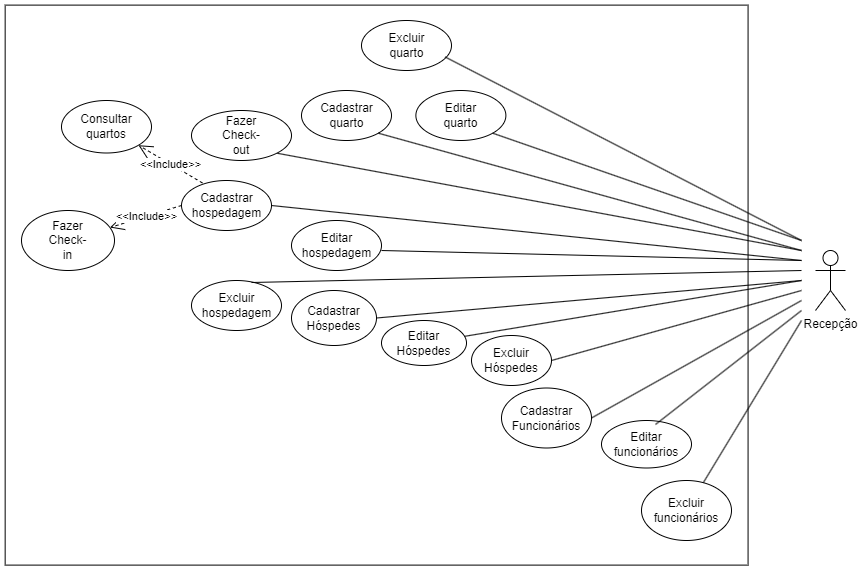

The diagram above was exported from draw.io. Its source (the exported page's mxGraphModel, read from the mxfile embedded in the PNG):
<mxGraphModel dx="2261" dy="1907" grid="1" gridSize="10" guides="1" tooltips="1" connect="1" arrows="1" fold="1" page="1" pageScale="1" pageWidth="827" pageHeight="1169" math="0" shadow="0">
  <root>
    <mxCell id="0" />
    <mxCell id="1" parent="0" />
    <mxCell id="2" value="" style="rounded=0;whiteSpace=wrap;html=1;rotation=90;" vertex="1" parent="1">
      <mxGeometry x="-304.89" y="-426.85" width="560" height="742.91" as="geometry" />
    </mxCell>
    <mxCell id="3" value="" style="ellipse;whiteSpace=wrap;html=1;" vertex="1" parent="1">
      <mxGeometry x="240" y="140" width="90" height="60" as="geometry" />
    </mxCell>
    <mxCell id="4" value="" style="ellipse;whiteSpace=wrap;html=1;" vertex="1" parent="1">
      <mxGeometry x="200" y="80" width="90" height="47.5" as="geometry" />
    </mxCell>
    <mxCell id="5" value="Recepção" style="shape=umlActor;verticalLabelPosition=bottom;verticalAlign=top;html=1;outlineConnect=0;" vertex="1" parent="1">
      <mxGeometry x="414" y="-90" width="30" height="60" as="geometry" />
    </mxCell>
    <mxCell id="6" value="" style="endArrow=none;html=1;rounded=0;entryX=1;entryY=0.5;entryDx=0;entryDy=0;" edge="1" target="57" parent="1">
      <mxGeometry width="50" height="50" relative="1" as="geometry">
        <mxPoint x="400" y="-40" as="sourcePoint" />
        <mxPoint x="96.52999999999997" y="260" as="targetPoint" />
      </mxGeometry>
    </mxCell>
    <mxCell id="7" value="" style="endArrow=none;html=1;rounded=0;exitX=1;exitY=0.5;exitDx=0;exitDy=0;" edge="1" source="15" parent="1">
      <mxGeometry width="50" height="50" relative="1" as="geometry">
        <mxPoint x="20" y="-70" as="sourcePoint" />
        <mxPoint x="400" y="-60" as="targetPoint" />
      </mxGeometry>
    </mxCell>
    <mxCell id="8" value="" style="endArrow=none;html=1;rounded=0;entryX=1;entryY=0.5;entryDx=0;entryDy=0;" edge="1" target="32" parent="1">
      <mxGeometry width="50" height="50" relative="1" as="geometry">
        <mxPoint x="400" y="-80" as="sourcePoint" />
        <mxPoint x="70" y="-120" as="targetPoint" />
      </mxGeometry>
    </mxCell>
    <mxCell id="9" value="" style="endArrow=none;html=1;rounded=0;entryX=1;entryY=1;entryDx=0;entryDy=0;" edge="1" target="26" parent="1">
      <mxGeometry width="50" height="50" relative="1" as="geometry">
        <mxPoint x="400" y="-90" as="sourcePoint" />
        <mxPoint x="70" y="-120" as="targetPoint" />
      </mxGeometry>
    </mxCell>
    <mxCell id="10" value="&amp;lt;&amp;lt;Include&amp;gt;&amp;gt;" style="endArrow=open;endSize=12;dashed=1;html=1;rounded=0;exitX=0;exitY=0.5;exitDx=0;exitDy=0;" edge="1" source="32" target="35" parent="1">
      <mxGeometry width="160" relative="1" as="geometry">
        <mxPoint x="-569.72" y="-194" as="sourcePoint" />
        <mxPoint x="-690.72" y="-145" as="targetPoint" />
      </mxGeometry>
    </mxCell>
    <mxCell id="11" value="" style="endArrow=none;html=1;rounded=0;" edge="1" target="3" parent="1">
      <mxGeometry width="50" height="50" relative="1" as="geometry">
        <mxPoint x="400" y="-20" as="sourcePoint" />
        <mxPoint x="-260" as="targetPoint" />
      </mxGeometry>
    </mxCell>
    <mxCell id="12" value="&amp;lt;&amp;lt;Include&amp;gt;&amp;gt;" style="endArrow=open;endSize=12;dashed=1;html=1;rounded=0;exitX=0.233;exitY=0.05;exitDx=0;exitDy=0;entryX=1;entryY=1;entryDx=0;entryDy=0;exitPerimeter=0;" edge="1" source="32" target="29" parent="1">
      <mxGeometry width="160" relative="1" as="geometry">
        <mxPoint x="-220" y="-160" as="sourcePoint" />
        <mxPoint x="-287" y="-102" as="targetPoint" />
      </mxGeometry>
    </mxCell>
    <mxCell id="13" value="" style="endArrow=none;html=1;rounded=0;entryX=0.6;entryY=0.084;entryDx=0;entryDy=0;entryPerimeter=0;" edge="1" target="4" parent="1">
      <mxGeometry width="50" height="50" relative="1" as="geometry">
        <mxPoint x="400" y="-30" as="sourcePoint" />
        <mxPoint x="-319" y="150" as="targetPoint" />
      </mxGeometry>
    </mxCell>
    <mxCell id="14" value="" style="group" vertex="1" connectable="0" parent="1">
      <mxGeometry x="-110" y="-50" width="85" height="55" as="geometry" />
    </mxCell>
    <mxCell id="15" value="" style="ellipse;whiteSpace=wrap;html=1;" vertex="1" parent="14">
      <mxGeometry width="85" height="55" as="geometry" />
    </mxCell>
    <mxCell id="16" value="Cadastrar Hóspedes" style="text;html=1;strokeColor=none;fillColor=none;align=center;verticalAlign=middle;whiteSpace=wrap;rounded=0;" vertex="1" parent="14">
      <mxGeometry x="21.25" y="17.1875" width="42.5" height="20.625" as="geometry" />
    </mxCell>
    <mxCell id="17" value="" style="group" vertex="1" connectable="0" parent="1">
      <mxGeometry x="-20" y="-20" width="85" height="45" as="geometry" />
    </mxCell>
    <mxCell id="18" value="" style="ellipse;whiteSpace=wrap;html=1;" vertex="1" parent="17">
      <mxGeometry width="85" height="45" as="geometry" />
    </mxCell>
    <mxCell id="19" value="Editar Hóspedes" style="text;html=1;strokeColor=none;fillColor=none;align=center;verticalAlign=middle;whiteSpace=wrap;rounded=0;" vertex="1" parent="17">
      <mxGeometry x="21.25" y="14.0625" width="42.5" height="16.875" as="geometry" />
    </mxCell>
    <mxCell id="20" value="" style="group" vertex="1" connectable="0" parent="1">
      <mxGeometry x="70" y="-5" width="80" height="50" as="geometry" />
    </mxCell>
    <mxCell id="21" value="" style="ellipse;whiteSpace=wrap;html=1;" vertex="1" parent="20">
      <mxGeometry width="80" height="50" as="geometry" />
    </mxCell>
    <mxCell id="22" value="Excluir Hóspedes" style="text;html=1;strokeColor=none;fillColor=none;align=center;verticalAlign=middle;whiteSpace=wrap;rounded=0;" vertex="1" parent="20">
      <mxGeometry x="20" y="15.625" width="40" height="18.75" as="geometry" />
    </mxCell>
    <mxCell id="23" value="" style="endArrow=none;html=1;rounded=0;entryX=1;entryY=0.5;entryDx=0;entryDy=0;" edge="1" target="21" parent="1">
      <mxGeometry width="50" height="50" relative="1" as="geometry">
        <mxPoint x="400" y="-50" as="sourcePoint" />
        <mxPoint x="77" y="42" as="targetPoint" />
      </mxGeometry>
    </mxCell>
    <mxCell id="24" value="" style="endArrow=none;html=1;rounded=0;" edge="1" target="18" parent="1">
      <mxGeometry width="50" height="50" relative="1" as="geometry">
        <mxPoint x="400" y="-60" as="sourcePoint" />
        <mxPoint x="120" y="-10" as="targetPoint" />
      </mxGeometry>
    </mxCell>
    <mxCell id="25" value="" style="group" vertex="1" connectable="0" parent="1">
      <mxGeometry x="-210" y="-230" width="100" height="50" as="geometry" />
    </mxCell>
    <mxCell id="26" value="" style="ellipse;whiteSpace=wrap;html=1;" vertex="1" parent="25">
      <mxGeometry width="100" height="50" as="geometry" />
    </mxCell>
    <mxCell id="27" value="Fazer Check-out" style="text;html=1;strokeColor=none;fillColor=none;align=center;verticalAlign=middle;whiteSpace=wrap;rounded=0;" vertex="1" parent="25">
      <mxGeometry x="25" y="15.625" width="50" height="18.75" as="geometry" />
    </mxCell>
    <mxCell id="28" value="" style="group" vertex="1" connectable="0" parent="1">
      <mxGeometry x="-340" y="-240" width="90" height="52.5" as="geometry" />
    </mxCell>
    <mxCell id="29" value="" style="ellipse;whiteSpace=wrap;html=1;" vertex="1" parent="28">
      <mxGeometry width="90" height="52.5" as="geometry" />
    </mxCell>
    <mxCell id="30" value="Consultar quartos" style="text;html=1;strokeColor=none;fillColor=none;align=center;verticalAlign=middle;whiteSpace=wrap;rounded=0;" vertex="1" parent="28">
      <mxGeometry x="15.000000000000002" y="16.40625" width="60.00000000000001" height="19.6875" as="geometry" />
    </mxCell>
    <mxCell id="31" value="" style="group" vertex="1" connectable="0" parent="1">
      <mxGeometry x="-220" y="-160" width="90" height="50" as="geometry" />
    </mxCell>
    <mxCell id="32" value="" style="ellipse;whiteSpace=wrap;html=1;" vertex="1" parent="31">
      <mxGeometry width="90" height="50" as="geometry" />
    </mxCell>
    <mxCell id="33" value="Cadastrar hospedagem" style="text;html=1;strokeColor=none;fillColor=none;align=center;verticalAlign=middle;whiteSpace=wrap;rounded=0;" vertex="1" parent="31">
      <mxGeometry x="22.5" y="15.625" width="45" height="18.75" as="geometry" />
    </mxCell>
    <mxCell id="34" value="" style="group" vertex="1" connectable="0" parent="1">
      <mxGeometry x="-380" y="-130" width="93" height="60" as="geometry" />
    </mxCell>
    <mxCell id="35" value="" style="ellipse;whiteSpace=wrap;html=1;" vertex="1" parent="34">
      <mxGeometry width="93" height="60" as="geometry" />
    </mxCell>
    <mxCell id="36" value="Fazer Check-in" style="text;html=1;strokeColor=none;fillColor=none;align=center;verticalAlign=middle;whiteSpace=wrap;rounded=0;" vertex="1" parent="34">
      <mxGeometry x="23.25" y="18.75" width="46.5" height="22.5" as="geometry" />
    </mxCell>
    <mxCell id="37" value="" style="group" vertex="1" connectable="0" parent="1">
      <mxGeometry x="-110" y="-120" width="90" height="50" as="geometry" />
    </mxCell>
    <mxCell id="38" value="" style="ellipse;whiteSpace=wrap;html=1;" vertex="1" parent="37">
      <mxGeometry width="90" height="50" as="geometry" />
    </mxCell>
    <mxCell id="39" value="Editar hospedagem" style="text;html=1;strokeColor=none;fillColor=none;align=center;verticalAlign=middle;whiteSpace=wrap;rounded=0;" vertex="1" parent="37">
      <mxGeometry x="22.5" y="15.625" width="45" height="18.75" as="geometry" />
    </mxCell>
    <mxCell id="40" value="" style="group" vertex="1" connectable="0" parent="1">
      <mxGeometry x="-210" y="-60" width="90" height="50" as="geometry" />
    </mxCell>
    <mxCell id="41" value="" style="ellipse;whiteSpace=wrap;html=1;" vertex="1" parent="40">
      <mxGeometry width="90" height="50" as="geometry" />
    </mxCell>
    <mxCell id="42" value="Excluir hospedagem" style="text;html=1;strokeColor=none;fillColor=none;align=center;verticalAlign=middle;whiteSpace=wrap;rounded=0;" vertex="1" parent="40">
      <mxGeometry x="22.5" y="15.625" width="45" height="18.75" as="geometry" />
    </mxCell>
    <mxCell id="43" value="" style="endArrow=none;html=1;rounded=0;exitX=0.667;exitY=0.04;exitDx=0;exitDy=0;exitPerimeter=0;" edge="1" source="41" parent="1">
      <mxGeometry width="50" height="50" relative="1" as="geometry">
        <mxPoint x="-15" y="-12" as="sourcePoint" />
        <mxPoint x="400" y="-70" as="targetPoint" />
      </mxGeometry>
    </mxCell>
    <mxCell id="44" value="" style="endArrow=none;html=1;rounded=0;" edge="1" parent="1">
      <mxGeometry width="50" height="50" relative="1" as="geometry">
        <mxPoint x="-20" y="-90" as="sourcePoint" />
        <mxPoint x="400" y="-80" as="targetPoint" />
      </mxGeometry>
    </mxCell>
    <mxCell id="45" value="" style="group" vertex="1" connectable="0" parent="1">
      <mxGeometry x="-100" y="-250" width="90" height="50" as="geometry" />
    </mxCell>
    <mxCell id="46" value="" style="ellipse;whiteSpace=wrap;html=1;" vertex="1" parent="45">
      <mxGeometry width="90" height="50" as="geometry" />
    </mxCell>
    <mxCell id="47" value="Cadastrar quarto" style="text;html=1;strokeColor=none;fillColor=none;align=center;verticalAlign=middle;whiteSpace=wrap;rounded=0;" vertex="1" parent="45">
      <mxGeometry x="22.5" y="15.625" width="45" height="18.75" as="geometry" />
    </mxCell>
    <mxCell id="48" value="" style="group" vertex="1" connectable="0" parent="1">
      <mxGeometry x="14.380000000000003" y="-250" width="90" height="50" as="geometry" />
    </mxCell>
    <mxCell id="49" value="" style="ellipse;whiteSpace=wrap;html=1;" vertex="1" parent="48">
      <mxGeometry width="90" height="50" as="geometry" />
    </mxCell>
    <mxCell id="50" value="Editar quarto" style="text;html=1;strokeColor=none;fillColor=none;align=center;verticalAlign=middle;whiteSpace=wrap;rounded=0;" vertex="1" parent="48">
      <mxGeometry x="22.5" y="15.625" width="45" height="18.75" as="geometry" />
    </mxCell>
    <mxCell id="51" value="" style="group" vertex="1" connectable="0" parent="1">
      <mxGeometry x="-40" y="-320" width="90" height="50" as="geometry" />
    </mxCell>
    <mxCell id="52" value="" style="ellipse;whiteSpace=wrap;html=1;" vertex="1" parent="51">
      <mxGeometry width="90" height="50" as="geometry" />
    </mxCell>
    <mxCell id="53" value="Excluir quarto" style="text;html=1;strokeColor=none;fillColor=none;align=center;verticalAlign=middle;whiteSpace=wrap;rounded=0;" vertex="1" parent="51">
      <mxGeometry x="22.5" y="15.625" width="45" height="18.75" as="geometry" />
    </mxCell>
    <mxCell id="54" value="" style="endArrow=none;html=1;rounded=0;entryX=1;entryY=1;entryDx=0;entryDy=0;" edge="1" target="46" parent="1">
      <mxGeometry width="50" height="50" relative="1" as="geometry">
        <mxPoint x="400" y="-90" as="sourcePoint" />
        <mxPoint x="-115" y="-177" as="targetPoint" />
      </mxGeometry>
    </mxCell>
    <mxCell id="55" value="" style="endArrow=none;html=1;rounded=0;entryX=1;entryY=1;entryDx=0;entryDy=0;" edge="1" target="49" parent="1">
      <mxGeometry width="50" height="50" relative="1" as="geometry">
        <mxPoint x="400" y="-100" as="sourcePoint" />
        <mxPoint x="-13" y="-197" as="targetPoint" />
      </mxGeometry>
    </mxCell>
    <mxCell id="56" value="" style="endArrow=none;html=1;rounded=0;entryX=0.929;entryY=0.729;entryDx=0;entryDy=0;entryPerimeter=0;" edge="1" target="52" parent="1">
      <mxGeometry width="50" height="50" relative="1" as="geometry">
        <mxPoint x="400" y="-100" as="sourcePoint" />
        <mxPoint x="101" y="-197" as="targetPoint" />
      </mxGeometry>
    </mxCell>
    <mxCell id="57" value="" style="ellipse;whiteSpace=wrap;html=1;" vertex="1" parent="1">
      <mxGeometry x="100" y="47.5" width="90" height="60" as="geometry" />
    </mxCell>
    <mxCell id="58" value="Cadastrar&lt;br&gt;Funcionários" style="text;html=1;strokeColor=none;fillColor=none;align=center;verticalAlign=middle;whiteSpace=wrap;rounded=0;" vertex="1" parent="1">
      <mxGeometry x="120" y="64.375" width="50" height="26.25" as="geometry" />
    </mxCell>
    <mxCell id="59" value="Editar funcionários" style="text;html=1;strokeColor=none;fillColor=none;align=center;verticalAlign=middle;whiteSpace=wrap;rounded=0;" vertex="1" parent="1">
      <mxGeometry x="220" y="90.625" width="50" height="26.25" as="geometry" />
    </mxCell>
    <mxCell id="60" value="Excluir funcionários" style="text;html=1;strokeColor=none;fillColor=none;align=center;verticalAlign=middle;whiteSpace=wrap;rounded=0;" vertex="1" parent="1">
      <mxGeometry x="260" y="156.875" width="50" height="26.25" as="geometry" />
    </mxCell>
  </root>
</mxGraphModel>